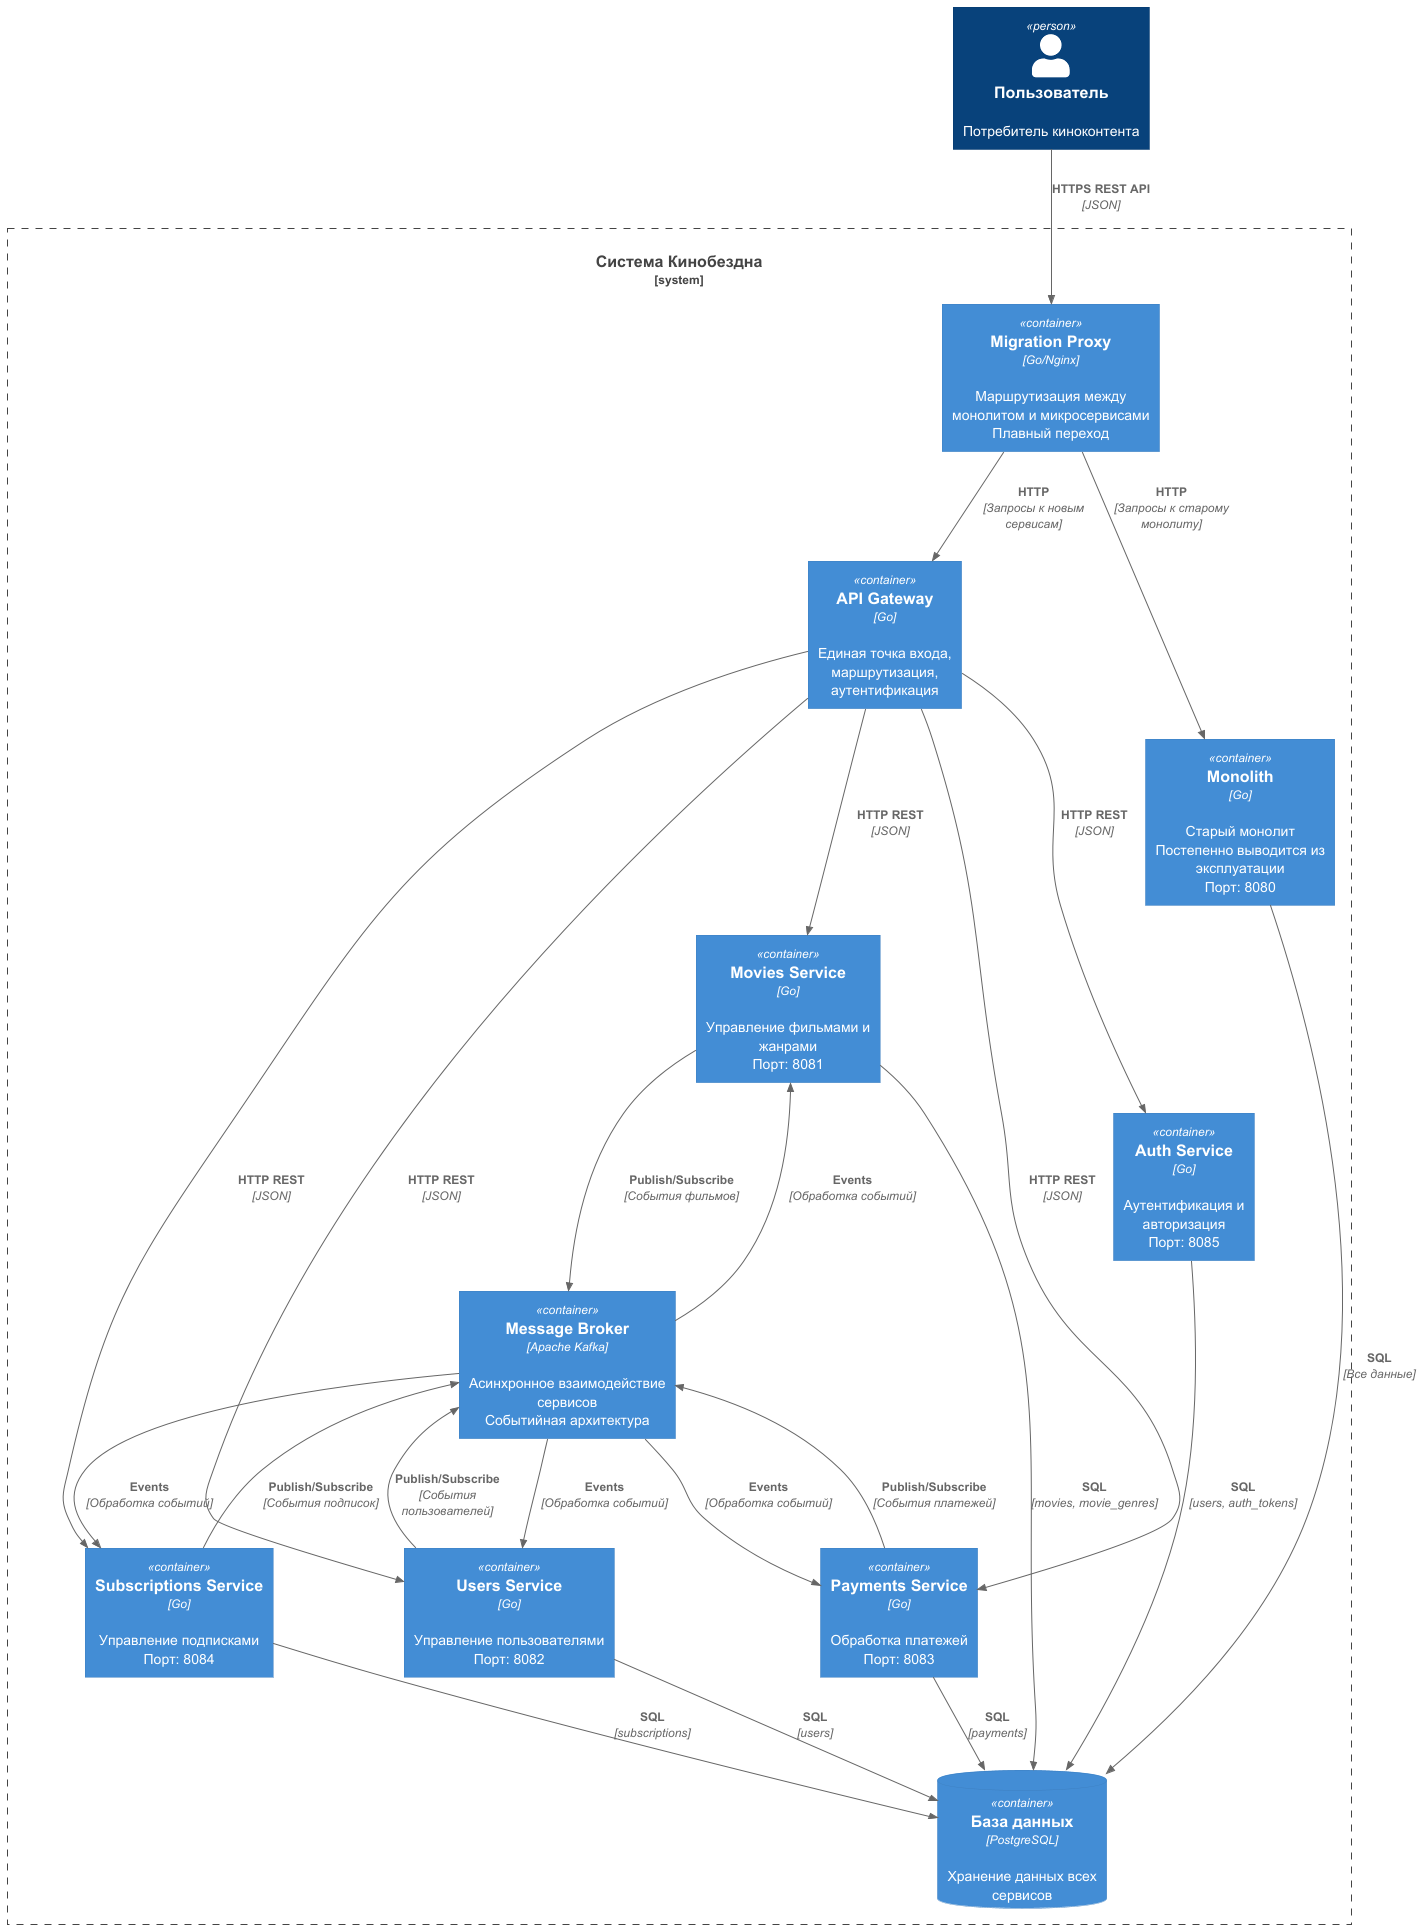

The diagram above was rendered by PlantUML. Its source (embedded in the PNG):
@startuml CinemaAbyss_ToBe_Architecture
!include https://raw.githubusercontent.com/plantuml-stdlib/C4-PlantUML/master/C4_Container.puml

Person(user, "Пользователь", "Потребитель киноконтента")

System_Boundary(cinemaabyss, "Система Кинобездна") {

    Container(proxy, "Migration Proxy", "Go/Nginx", "Маршрутизация между монолитом и микросервисами\nПлавный переход")

    Container(api_gateway, "API Gateway", "Go", "Единая точка входа, маршрутизация, аутентификация")

    ContainerDb(postgres, "База данных", "PostgreSQL", "Хранение данных всех сервисов")

    Container(movies_service, "Movies Service", "Go", "Управление фильмами и жанрами\nПорт: 8081")

    Container(users_service, "Users Service", "Go", "Управление пользователями\nПорт: 8082")

    Container(payments_service, "Payments Service", "Go", "Обработка платежей\nПорт: 8083")

    Container(subscriptions_service, "Subscriptions Service", "Go", "Управление подписками\nПорт: 8084")

    Container(auth_service, "Auth Service", "Go", "Аутентификация и авторизация\nПорт: 8085")

    Container(kafka, "Message Broker", "Apache Kafka", "Асинхронное взаимодействие сервисов\nСобытийная архитектура")

    Container(legacy_monolith, "Monolith", "Go", "Старый монолит\nПостепенно выводится из эксплуатации\nПорт: 8080")
}

' External connections
Rel(user, proxy, "HTTPS REST API", "JSON")
Rel(proxy, api_gateway, "HTTP", "Запросы к новым сервисам")
Rel(proxy, legacy_monolith, "HTTP", "Запросы к старому монолиту")

' API Gateway to services
Rel(api_gateway, movies_service, "HTTP REST", "JSON")
Rel(api_gateway, users_service, "HTTP REST", "JSON")
Rel(api_gateway, payments_service, "HTTP REST", "JSON")
Rel(api_gateway, subscriptions_service, "HTTP REST", "JSON")
Rel(api_gateway, auth_service, "HTTP REST", "JSON")

' Database connections
Rel(movies_service, postgres, "SQL", "movies, movie_genres")
Rel(users_service, postgres, "SQL", "users")
Rel(payments_service, postgres, "SQL", "payments")
Rel(subscriptions_service, postgres, "SQL", "subscriptions")
Rel(auth_service, postgres, "SQL", "users, auth_tokens")
Rel(legacy_monolith, postgres, "SQL", "Все данные")

' Kafka event-driven communications
Rel(users_service, kafka, "Publish/Subscribe", "События пользователей")
Rel(payments_service, kafka, "Publish/Subscribe", "События платежей")
Rel(subscriptions_service, kafka, "Publish/Subscribe", "События подписок")
Rel(movies_service, kafka, "Publish/Subscribe", "События фильмов")

' Service to Kafka consumers
Rel(kafka, users_service, "Events", "Обработка событий")
Rel(kafka, payments_service, "Events", "Обработка событий")
Rel(kafka, subscriptions_service, "Events", "Обработка событий")
Rel(kafka, movies_service, "Events", "Обработка событий")


@enduml